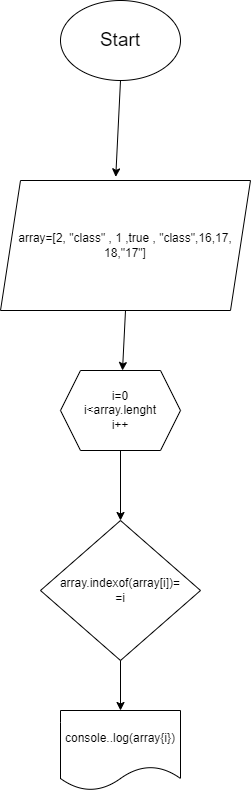

The diagram above was exported from draw.io. Its source (the exported page's mxGraphModel, read from the mxfile embedded in the PNG):
<mxGraphModel dx="367" dy="599" grid="1" gridSize="10" guides="1" tooltips="1" connect="1" arrows="1" fold="1" page="1" pageScale="1" pageWidth="827" pageHeight="1169" math="0" shadow="0">
  <root>
    <mxCell id="WIyWlLk6GJQsqaUBKTNV-0" />
    <mxCell id="WIyWlLk6GJQsqaUBKTNV-1" parent="WIyWlLk6GJQsqaUBKTNV-0" />
    <mxCell id="QDRjHabKwHEfQZAmv8ZX-0" value="&lt;font style=&quot;font-size: 19px;&quot;&gt;Start&lt;/font&gt;" style="ellipse;whiteSpace=wrap;html=1;" vertex="1" parent="WIyWlLk6GJQsqaUBKTNV-1">
      <mxGeometry x="260" y="40" width="120" height="80" as="geometry" />
    </mxCell>
    <mxCell id="QDRjHabKwHEfQZAmv8ZX-1" value="array=[2, &quot;class&quot; , 1 ,true , &quot;class&quot;,16,17,&lt;br&gt;18,&quot;17&quot;]" style="shape=parallelogram;perimeter=parallelogramPerimeter;whiteSpace=wrap;html=1;fixedSize=1;" vertex="1" parent="WIyWlLk6GJQsqaUBKTNV-1">
      <mxGeometry x="200" y="220" width="250" height="130" as="geometry" />
    </mxCell>
    <mxCell id="QDRjHabKwHEfQZAmv8ZX-2" value="" style="endArrow=classic;html=1;rounded=0;exitX=0.5;exitY=1;exitDx=0;exitDy=0;entryX=0.461;entryY=-0.028;entryDx=0;entryDy=0;entryPerimeter=0;" edge="1" parent="WIyWlLk6GJQsqaUBKTNV-1" source="QDRjHabKwHEfQZAmv8ZX-0" target="QDRjHabKwHEfQZAmv8ZX-1">
      <mxGeometry width="50" height="50" relative="1" as="geometry">
        <mxPoint x="390" y="360" as="sourcePoint" />
        <mxPoint x="440" y="310" as="targetPoint" />
      </mxGeometry>
    </mxCell>
    <mxCell id="QDRjHabKwHEfQZAmv8ZX-3" value="" style="endArrow=classic;html=1;rounded=0;exitX=0.5;exitY=1;exitDx=0;exitDy=0;" edge="1" parent="WIyWlLk6GJQsqaUBKTNV-1" source="QDRjHabKwHEfQZAmv8ZX-1" target="QDRjHabKwHEfQZAmv8ZX-4">
      <mxGeometry width="50" height="50" relative="1" as="geometry">
        <mxPoint x="220" y="310" as="sourcePoint" />
        <mxPoint x="320" y="450" as="targetPoint" />
      </mxGeometry>
    </mxCell>
    <mxCell id="QDRjHabKwHEfQZAmv8ZX-4" value="i=0&lt;br&gt;i&amp;lt;array.lenght&lt;br&gt;i++" style="shape=hexagon;perimeter=hexagonPerimeter2;whiteSpace=wrap;html=1;fixedSize=1;" vertex="1" parent="WIyWlLk6GJQsqaUBKTNV-1">
      <mxGeometry x="260" y="410" width="120" height="80" as="geometry" />
    </mxCell>
    <mxCell id="QDRjHabKwHEfQZAmv8ZX-5" value="" style="endArrow=classic;html=1;rounded=0;exitX=0.5;exitY=1;exitDx=0;exitDy=0;" edge="1" parent="WIyWlLk6GJQsqaUBKTNV-1" source="QDRjHabKwHEfQZAmv8ZX-4" target="QDRjHabKwHEfQZAmv8ZX-6">
      <mxGeometry width="50" height="50" relative="1" as="geometry">
        <mxPoint x="220" y="300" as="sourcePoint" />
        <mxPoint x="320" y="570" as="targetPoint" />
      </mxGeometry>
    </mxCell>
    <mxCell id="QDRjHabKwHEfQZAmv8ZX-6" value="array.indexof(array[i])=&lt;br&gt;=i" style="rhombus;whiteSpace=wrap;html=1;" vertex="1" parent="WIyWlLk6GJQsqaUBKTNV-1">
      <mxGeometry x="240" y="560" width="160" height="140" as="geometry" />
    </mxCell>
    <mxCell id="QDRjHabKwHEfQZAmv8ZX-7" value="" style="endArrow=classic;html=1;rounded=0;exitX=0.5;exitY=1;exitDx=0;exitDy=0;" edge="1" parent="WIyWlLk6GJQsqaUBKTNV-1" source="QDRjHabKwHEfQZAmv8ZX-6" target="QDRjHabKwHEfQZAmv8ZX-8">
      <mxGeometry width="50" height="50" relative="1" as="geometry">
        <mxPoint x="320" y="710" as="sourcePoint" />
        <mxPoint x="320" y="790" as="targetPoint" />
      </mxGeometry>
    </mxCell>
    <mxCell id="QDRjHabKwHEfQZAmv8ZX-8" value="console..log(array{i})" style="shape=document;whiteSpace=wrap;html=1;boundedLbl=1;" vertex="1" parent="WIyWlLk6GJQsqaUBKTNV-1">
      <mxGeometry x="260" y="750" width="120" height="80" as="geometry" />
    </mxCell>
  </root>
</mxGraphModel>